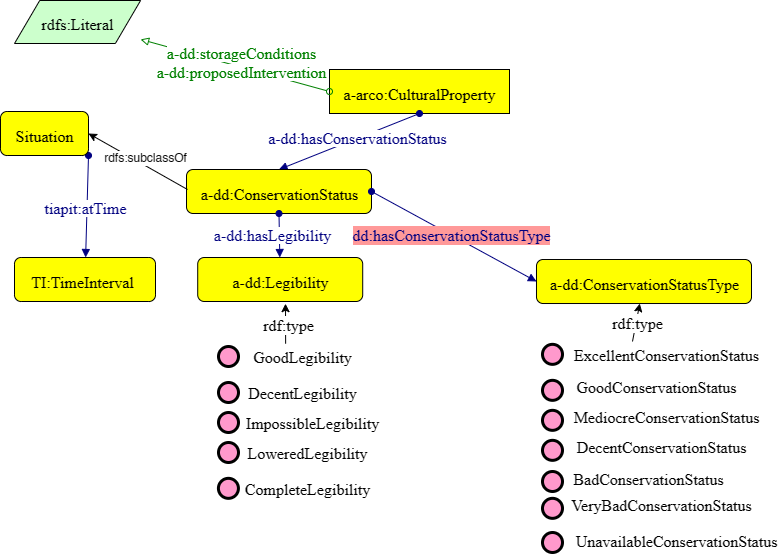

The diagram above was exported from draw.io. Its source (the exported page's mxGraphModel, read from the mxfile embedded in the PNG):
<mxGraphModel dx="858" dy="1429" grid="0" gridSize="10" guides="1" tooltips="1" connect="1" arrows="1" fold="1" page="1" pageScale="1" pageWidth="827" pageHeight="1169" math="0" shadow="0">
  <root>
    <mxCell id="46Wght3Q8QB8sQHRRt0M-0" />
    <mxCell id="46Wght3Q8QB8sQHRRt0M-1" parent="46Wght3Q8QB8sQHRRt0M-0" />
    <mxCell id="46Wght3Q8QB8sQHRRt0M-2" style="graphMlID=n4;shape=rect;rounded=1;arcsize=30;fillColor=#ffff00;strokeColor=#000000;strokeWidth=1.0;arcSize=0;" parent="46Wght3Q8QB8sQHRRt0M-1" vertex="1">
      <mxGeometry x="361.00000000000006" y="90" width="180" height="44" as="geometry" />
    </mxCell>
    <mxCell id="46Wght3Q8QB8sQHRRt0M-3" value="a-arco:CulturalProperty" style="text;html=1;spacing=0;align=center;fontFamily=dialog;fontSize=16;fontStyle=0;fontColor=#000000" parent="46Wght3Q8QB8sQHRRt0M-2" vertex="1">
      <mxGeometry x="40.76" y="10.58" width="99.24" height="22.84" as="geometry" />
    </mxCell>
    <mxCell id="46Wght3Q8QB8sQHRRt0M-4" value="v" style="graphMlID=e0;rounded=0;endArrow=block;strokeColor=#000080;strokeWidth=1.0;startArrow=oval;startFill=1;endFill=1;exitX=0.5;exitY=1;exitDx=0;exitDy=0;entryX=0.5;entryY=0;entryDx=0;entryDy=0;" parent="46Wght3Q8QB8sQHRRt0M-1" source="46Wght3Q8QB8sQHRRt0M-2" target="46Wght3Q8QB8sQHRRt0M-6" edge="1">
      <mxGeometry relative="1" as="geometry">
        <mxPoint x="316.91" y="367.08183758898736" as="sourcePoint" />
        <mxPoint x="336.9099999999998" y="190" as="targetPoint" />
      </mxGeometry>
    </mxCell>
    <mxCell id="46Wght3Q8QB8sQHRRt0M-5" value="&lt;span style=&quot;background-color: rgb(255 , 255 , 255)&quot;&gt;a-dd:hasConservationStatus&lt;/span&gt;" style="text;html=1;spacing=0;align=center;fontFamily=dialog;fontSize=16;fontStyle=0;fontColor=#000080" parent="46Wght3Q8QB8sQHRRt0M-4" vertex="1">
      <mxGeometry width="116.953125" height="22.84375" relative="1" as="geometry">
        <mxPoint x="-49.234824833182934" y="-17.001775716145985" as="offset" />
      </mxGeometry>
    </mxCell>
    <mxCell id="46Wght3Q8QB8sQHRRt0M-6" style="graphMlID=n4;shape=rect;rounded=1;arcsize=30;fillColor=#ffff00;strokeColor=#000000;strokeWidth=1.0" parent="46Wght3Q8QB8sQHRRt0M-1" vertex="1">
      <mxGeometry x="218" y="190" width="185" height="44" as="geometry" />
    </mxCell>
    <mxCell id="46Wght3Q8QB8sQHRRt0M-7" value="a-dd:ConservationStatus" style="text;html=1;spacing=0;align=center;fontFamily=dialog;fontSize=16;fontStyle=0;fontColor=#000000" parent="46Wght3Q8QB8sQHRRt0M-6" vertex="1">
      <mxGeometry x="41.89445039864465" y="10.578125" width="101.21109920271056" height="22.84375" as="geometry" />
    </mxCell>
    <mxCell id="46Wght3Q8QB8sQHRRt0M-8" value="v" style="graphMlID=e0;rounded=0;endArrow=block;strokeColor=#000080;strokeWidth=1.0;startArrow=oval;startFill=1;endFill=1;exitX=1;exitY=0.5;exitDx=0;exitDy=0;entryX=0;entryY=0.5;entryDx=0;entryDy=0;" parent="46Wght3Q8QB8sQHRRt0M-1" source="46Wght3Q8QB8sQHRRt0M-6" target="46Wght3Q8QB8sQHRRt0M-10" edge="1">
      <mxGeometry relative="1" as="geometry">
        <mxPoint x="418" y="180" as="sourcePoint" />
        <mxPoint x="589" y="118" as="targetPoint" />
      </mxGeometry>
    </mxCell>
    <mxCell id="46Wght3Q8QB8sQHRRt0M-9" value="dd:hasConservationStatusType" style="text;html=1;spacing=0;align=center;fontFamily=dialog;fontSize=16;fontStyle=0;fontColor=#000080;labelBackgroundColor=#FF9999;" parent="46Wght3Q8QB8sQHRRt0M-8" vertex="1">
      <mxGeometry width="87" height="22.84" relative="1" as="geometry">
        <mxPoint x="-47" y="-15" as="offset" />
      </mxGeometry>
    </mxCell>
    <mxCell id="46Wght3Q8QB8sQHRRt0M-10" style="graphMlID=n4;shape=rect;rounded=1;arcsize=30;fillColor=#ffff00;strokeColor=#000000;strokeWidth=1.0" parent="46Wght3Q8QB8sQHRRt0M-1" vertex="1">
      <mxGeometry x="568" y="280" width="215" height="44" as="geometry" />
    </mxCell>
    <mxCell id="46Wght3Q8QB8sQHRRt0M-11" value="a-dd:ConservationStatusType" style="text;html=1;spacing=0;align=center;fontFamily=dialog;fontSize=16;fontStyle=0;fontColor=#000000" parent="46Wght3Q8QB8sQHRRt0M-10" vertex="1">
      <mxGeometry x="48.68814505788433" y="10.578125" width="117.62370988423118" height="22.84375" as="geometry" />
    </mxCell>
    <mxCell id="46Wght3Q8QB8sQHRRt0M-14" style="graphMlID=n6;shape=parallelogram;fillColor=#ccffcc;strokeColor=#000000;strokeWidth=1.0" parent="46Wght3Q8QB8sQHRRt0M-1" vertex="1">
      <mxGeometry x="45.999999999999886" y="21.000000000000114" width="126.0949682107173" height="43" as="geometry" />
    </mxCell>
    <mxCell id="46Wght3Q8QB8sQHRRt0M-15" value="rdfs:Literal" style="text;html=1;spacing=0;align=center;fontFamily=dialog;fontSize=16;fontStyle=0;fontColor=#000000" parent="46Wght3Q8QB8sQHRRt0M-14" vertex="1">
      <mxGeometry x="26.56310910535865" y="10.078125" width="72.96875" height="22.84375" as="geometry" />
    </mxCell>
    <mxCell id="46Wght3Q8QB8sQHRRt0M-16" value="v" style="graphMlID=e0;rounded=0;endArrow=block;strokeColor=#000080;strokeWidth=1.0;startArrow=oval;startFill=1;endFill=1;exitX=0.5;exitY=1;exitDx=0;exitDy=0;" parent="46Wght3Q8QB8sQHRRt0M-1" source="46Wght3Q8QB8sQHRRt0M-6" target="46Wght3Q8QB8sQHRRt0M-18" edge="1">
      <mxGeometry relative="1" as="geometry">
        <mxPoint x="363" y="312" as="sourcePoint" />
        <mxPoint x="452" y="300" as="targetPoint" />
      </mxGeometry>
    </mxCell>
    <mxCell id="46Wght3Q8QB8sQHRRt0M-17" value="&lt;span style=&quot;background-color: rgb(255 , 255 , 255)&quot;&gt;a-dd:hasLegibility&lt;/span&gt;" style="text;html=1;spacing=0;align=center;fontFamily=dialog;fontSize=16;fontStyle=0;fontColor=#000080" parent="46Wght3Q8QB8sQHRRt0M-16" vertex="1">
      <mxGeometry width="116.953125" height="22.84375" relative="1" as="geometry">
        <mxPoint x="-65.00482483318294" y="-13.421775716145985" as="offset" />
      </mxGeometry>
    </mxCell>
    <mxCell id="46Wght3Q8QB8sQHRRt0M-18" style="graphMlID=n4;shape=rect;rounded=1;arcsize=30;fillColor=#ffff00;strokeColor=#000000;strokeWidth=1.0" parent="46Wght3Q8QB8sQHRRt0M-1" vertex="1">
      <mxGeometry x="229.20999999999998" y="278" width="165" height="44" as="geometry" />
    </mxCell>
    <mxCell id="46Wght3Q8QB8sQHRRt0M-19" value="a-dd:Legibility" style="text;html=1;spacing=0;align=center;fontFamily=dialog;fontSize=16;fontStyle=0;fontColor=#000000" parent="46Wght3Q8QB8sQHRRt0M-18" vertex="1">
      <mxGeometry x="37.3653206258182" y="10.578125" width="90.26935874836346" height="22.84375" as="geometry" />
    </mxCell>
    <mxCell id="46Wght3Q8QB8sQHRRt0M-20" style="graphMlID=n9;shape=ellipse;fillColor=#ff99cc;strokeColor=#000000;strokeWidth=3.0" parent="46Wght3Q8QB8sQHRRt0M-1" vertex="1">
      <mxGeometry x="250" y="367.001875" width="20" height="20" as="geometry" />
    </mxCell>
    <mxCell id="46Wght3Q8QB8sQHRRt0M-21" style="rounded=0;orthogonalLoop=1;jettySize=auto;html=1;exitX=0.25;exitY=0;exitDx=0;exitDy=0;" parent="46Wght3Q8QB8sQHRRt0M-1" source="46Wght3Q8QB8sQHRRt0M-23" edge="1">
      <mxGeometry relative="1" as="geometry">
        <mxPoint x="317" y="324.16" as="targetPoint" />
      </mxGeometry>
    </mxCell>
    <mxCell id="46Wght3Q8QB8sQHRRt0M-22" value="&lt;span style=&quot;font-family: &amp;#34;dialog&amp;#34; ; font-size: 16px&quot;&gt;rdf:type&lt;/span&gt;" style="edgeLabel;html=1;align=center;verticalAlign=middle;resizable=0;points=[];" parent="46Wght3Q8QB8sQHRRt0M-21" vertex="1" connectable="0">
      <mxGeometry x="-0.5003" y="-2" relative="1" as="geometry">
        <mxPoint x="0.39" y="-9.99" as="offset" />
      </mxGeometry>
    </mxCell>
    <mxCell id="46Wght3Q8QB8sQHRRt0M-23" value="GoodLegibility" style="text;html=1;spacing=0;align=center;fontFamily=dialog;fontSize=16;fontStyle=0;fontColor=#000000" parent="46Wght3Q8QB8sQHRRt0M-1" vertex="1">
      <mxGeometry x="300" y="364.16" width="68.5703125" height="22.84375" as="geometry" />
    </mxCell>
    <mxCell id="46Wght3Q8QB8sQHRRt0M-24" style="graphMlID=n9;shape=ellipse;fillColor=#ff99cc;strokeColor=#000000;strokeWidth=3.0" parent="46Wght3Q8QB8sQHRRt0M-1" vertex="1">
      <mxGeometry x="250" y="403.001875" width="20" height="20" as="geometry" />
    </mxCell>
    <mxCell id="46Wght3Q8QB8sQHRRt0M-25" value="DecentLegibility" style="text;html=1;spacing=0;align=center;fontFamily=dialog;fontSize=16;fontStyle=0;fontColor=#000000" parent="46Wght3Q8QB8sQHRRt0M-1" vertex="1">
      <mxGeometry x="300" y="400.16" width="68.5703125" height="22.84375" as="geometry" />
    </mxCell>
    <mxCell id="46Wght3Q8QB8sQHRRt0M-26" style="graphMlID=n9;shape=ellipse;fillColor=#ff99cc;strokeColor=#000000;strokeWidth=3.0" parent="46Wght3Q8QB8sQHRRt0M-1" vertex="1">
      <mxGeometry x="250" y="433.001875" width="20" height="20" as="geometry" />
    </mxCell>
    <mxCell id="46Wght3Q8QB8sQHRRt0M-27" value="ImpossibleLegibility" style="text;html=1;spacing=0;align=center;fontFamily=dialog;fontSize=16;fontStyle=0;fontColor=#000000" parent="46Wght3Q8QB8sQHRRt0M-1" vertex="1">
      <mxGeometry x="310" y="430.16" width="68.5703125" height="22.84375" as="geometry" />
    </mxCell>
    <mxCell id="46Wght3Q8QB8sQHRRt0M-28" style="graphMlID=n9;shape=ellipse;fillColor=#ff99cc;strokeColor=#000000;strokeWidth=3.0" parent="46Wght3Q8QB8sQHRRt0M-1" vertex="1">
      <mxGeometry x="250" y="463.001875" width="20" height="20" as="geometry" />
    </mxCell>
    <mxCell id="46Wght3Q8QB8sQHRRt0M-29" value="LoweredLegibility" style="text;html=1;spacing=0;align=center;fontFamily=dialog;fontSize=16;fontStyle=0;fontColor=#000000" parent="46Wght3Q8QB8sQHRRt0M-1" vertex="1">
      <mxGeometry x="305" y="460.16" width="68.5703125" height="22.84375" as="geometry" />
    </mxCell>
    <mxCell id="46Wght3Q8QB8sQHRRt0M-30" style="graphMlID=n9;shape=ellipse;fillColor=#ff99cc;strokeColor=#000000;strokeWidth=3.0" parent="46Wght3Q8QB8sQHRRt0M-1" vertex="1">
      <mxGeometry x="574" y="364.841875" width="20" height="20" as="geometry" />
    </mxCell>
    <mxCell id="46Wght3Q8QB8sQHRRt0M-31" style="rounded=0;orthogonalLoop=1;jettySize=auto;html=1;exitX=0;exitY=0;exitDx=0;exitDy=0;" parent="46Wght3Q8QB8sQHRRt0M-1" source="46Wght3Q8QB8sQHRRt0M-33" target="46Wght3Q8QB8sQHRRt0M-10" edge="1">
      <mxGeometry relative="1" as="geometry">
        <mxPoint x="343.21000000000004" y="427.00000000000006" as="targetPoint" />
      </mxGeometry>
    </mxCell>
    <mxCell id="46Wght3Q8QB8sQHRRt0M-32" value="&lt;span style=&quot;font-family: &amp;#34;dialog&amp;#34; ; font-size: 16px&quot;&gt;rdf:type&lt;/span&gt;" style="edgeLabel;html=1;align=center;verticalAlign=middle;resizable=0;points=[];" parent="46Wght3Q8QB8sQHRRt0M-31" vertex="1" connectable="0">
      <mxGeometry x="-0.5003" y="-2" relative="1" as="geometry">
        <mxPoint x="0.39" y="-9.99" as="offset" />
      </mxGeometry>
    </mxCell>
    <mxCell id="46Wght3Q8QB8sQHRRt0M-33" value="ExcellentConservationStatus" style="text;html=1;spacing=0;align=center;fontFamily=dialog;fontSize=16;fontStyle=0;fontColor=#000000" parent="46Wght3Q8QB8sQHRRt0M-1" vertex="1">
      <mxGeometry x="664" y="362.00000000000006" width="68.5703125" height="22.84375" as="geometry" />
    </mxCell>
    <mxCell id="46Wght3Q8QB8sQHRRt0M-34" style="graphMlID=n9;shape=ellipse;fillColor=#ff99cc;strokeColor=#000000;strokeWidth=3.0" parent="46Wght3Q8QB8sQHRRt0M-1" vertex="1">
      <mxGeometry x="574" y="400.841875" width="20" height="20" as="geometry" />
    </mxCell>
    <mxCell id="46Wght3Q8QB8sQHRRt0M-35" value="GoodConservationStatus" style="text;html=1;spacing=0;align=center;fontFamily=dialog;fontSize=16;fontStyle=0;fontColor=#000000" parent="46Wght3Q8QB8sQHRRt0M-1" vertex="1">
      <mxGeometry x="654" y="394.00000000000006" width="68.5703125" height="22.84375" as="geometry" />
    </mxCell>
    <mxCell id="46Wght3Q8QB8sQHRRt0M-36" style="graphMlID=n9;shape=ellipse;fillColor=#ff99cc;strokeColor=#000000;strokeWidth=3.0" parent="46Wght3Q8QB8sQHRRt0M-1" vertex="1">
      <mxGeometry x="574" y="430.841875" width="20" height="20" as="geometry" />
    </mxCell>
    <mxCell id="46Wght3Q8QB8sQHRRt0M-37" value="MediocreConservationStatus" style="text;html=1;spacing=0;align=center;fontFamily=dialog;fontSize=16;fontStyle=0;fontColor=#000000" parent="46Wght3Q8QB8sQHRRt0M-1" vertex="1">
      <mxGeometry x="664" y="424.00000000000006" width="68.5703125" height="22.84375" as="geometry" />
    </mxCell>
    <mxCell id="46Wght3Q8QB8sQHRRt0M-38" style="graphMlID=n9;shape=ellipse;fillColor=#ff99cc;strokeColor=#000000;strokeWidth=3.0" parent="46Wght3Q8QB8sQHRRt0M-1" vertex="1">
      <mxGeometry x="574" y="460.841875" width="20" height="20" as="geometry" />
    </mxCell>
    <mxCell id="46Wght3Q8QB8sQHRRt0M-39" value="DecentConservationStatus" style="text;html=1;spacing=0;align=center;fontFamily=dialog;fontSize=16;fontStyle=0;fontColor=#000000" parent="46Wght3Q8QB8sQHRRt0M-1" vertex="1">
      <mxGeometry x="659" y="454.00000000000006" width="68.5703125" height="22.84375" as="geometry" />
    </mxCell>
    <mxCell id="46Wght3Q8QB8sQHRRt0M-40" style="graphMlID=n9;shape=ellipse;fillColor=#ff99cc;strokeColor=#000000;strokeWidth=3.0" parent="46Wght3Q8QB8sQHRRt0M-1" vertex="1">
      <mxGeometry x="574" y="492.001875" width="20" height="20" as="geometry" />
    </mxCell>
    <mxCell id="46Wght3Q8QB8sQHRRt0M-41" value="BadConservationStatus" style="text;html=1;spacing=0;align=center;fontFamily=dialog;fontSize=16;fontStyle=0;fontColor=#000000" parent="46Wght3Q8QB8sQHRRt0M-1" vertex="1">
      <mxGeometry x="646" y="485.8400000000001" width="68.5703125" height="22.84375" as="geometry" />
    </mxCell>
    <mxCell id="46Wght3Q8QB8sQHRRt0M-42" style="graphMlID=n9;shape=ellipse;fillColor=#ff99cc;strokeColor=#000000;strokeWidth=3.0" parent="46Wght3Q8QB8sQHRRt0M-1" vertex="1">
      <mxGeometry x="574" y="518.841875" width="20" height="20" as="geometry" />
    </mxCell>
    <mxCell id="46Wght3Q8QB8sQHRRt0M-43" value="VeryBadConservationStatus" style="text;html=1;spacing=0;align=center;fontFamily=dialog;fontSize=16;fontStyle=0;fontColor=#000000" parent="46Wght3Q8QB8sQHRRt0M-1" vertex="1">
      <mxGeometry x="659" y="512" width="68.5703125" height="22.84375" as="geometry" />
    </mxCell>
    <mxCell id="46Wght3Q8QB8sQHRRt0M-44" style="graphMlID=n9;shape=ellipse;fillColor=#ff99cc;strokeColor=#000000;strokeWidth=3.0" parent="46Wght3Q8QB8sQHRRt0M-1" vertex="1">
      <mxGeometry x="574" y="553.0018749999999" width="20" height="20" as="geometry" />
    </mxCell>
    <mxCell id="46Wght3Q8QB8sQHRRt0M-45" value="UnavailableConservationStatus" style="text;html=1;spacing=0;align=center;fontFamily=dialog;fontSize=16;fontStyle=0;fontColor=#000000" parent="46Wght3Q8QB8sQHRRt0M-1" vertex="1">
      <mxGeometry x="674" y="548.16" width="68.5703125" height="22.84375" as="geometry" />
    </mxCell>
    <mxCell id="46Wght3Q8QB8sQHRRt0M-46" style="graphMlID=n4;shape=rect;rounded=1;arcsize=30;fillColor=#ffff00;strokeColor=#000000;strokeWidth=1.0" parent="46Wght3Q8QB8sQHRRt0M-1" vertex="1">
      <mxGeometry x="46" y="278" width="141" height="44" as="geometry" />
    </mxCell>
    <mxCell id="46Wght3Q8QB8sQHRRt0M-47" value="TI:TimeInterval" style="text;html=1;spacing=0;align=center;fontFamily=dialog;fontSize=16;fontStyle=0;fontColor=#000000" parent="46Wght3Q8QB8sQHRRt0M-46" vertex="1">
      <mxGeometry x="29.06097490937284" y="10.578125" width="77.13927020314698" height="22.84375" as="geometry" />
    </mxCell>
    <mxCell id="46Wght3Q8QB8sQHRRt0M-48" value="" style="graphMlID=e0;rounded=0;endArrow=block;strokeColor=#000080;strokeWidth=1.0;startArrow=oval;startFill=1;endFill=1;exitX=1;exitY=1;exitDx=0;exitDy=0;" parent="46Wght3Q8QB8sQHRRt0M-1" source="46Wght3Q8QB8sQHRRt0M-52" target="46Wght3Q8QB8sQHRRt0M-46" edge="1">
      <mxGeometry relative="1" as="geometry">
        <mxPoint x="188" y="84" as="sourcePoint" />
        <mxPoint x="-23.47" y="224" as="targetPoint" />
      </mxGeometry>
    </mxCell>
    <mxCell id="46Wght3Q8QB8sQHRRt0M-49" value="&lt;span style=&quot;background-color: rgb(255 , 255 , 255)&quot;&gt;tiapit:atTime&lt;/span&gt;" style="text;html=1;spacing=0;align=center;fontFamily=dialog;fontSize=16;fontStyle=0;fontColor=#000080" parent="46Wght3Q8QB8sQHRRt0M-48" vertex="1">
      <mxGeometry width="90" height="22.84" relative="1" as="geometry">
        <mxPoint x="-47.00482483318293" y="-11.421775716145985" as="offset" />
      </mxGeometry>
    </mxCell>
    <mxCell id="46Wght3Q8QB8sQHRRt0M-50" value="" style="graphMlID=e2;rounded=0;endArrow=block;strokeColor=#008000;strokeWidth=1.0;startArrow=oval;startFill=0;endFill=0;exitX=0;exitY=0.5;exitDx=0;exitDy=0;" parent="46Wght3Q8QB8sQHRRt0M-1" source="46Wght3Q8QB8sQHRRt0M-2" target="46Wght3Q8QB8sQHRRt0M-14" edge="1">
      <mxGeometry relative="1" as="geometry">
        <mxPoint x="228" y="222" as="sourcePoint" />
        <mxPoint x="74.00737075385996" y="103.99400000000014" as="targetPoint" />
      </mxGeometry>
    </mxCell>
    <mxCell id="46Wght3Q8QB8sQHRRt0M-51" value="&lt;span style=&quot;background-color: rgb(255 , 255 , 255)&quot;&gt;a-dd:storageConditions&lt;br&gt;&lt;/span&gt;&lt;span style=&quot;background-color: rgb(255 , 255 , 255)&quot;&gt;a-dd:proposedIntervention&lt;br&gt;&lt;/span&gt;" style="text;html=1;spacing=0;align=center;fontFamily=dialog;fontSize=16;fontStyle=0;fontColor=#008000" parent="46Wght3Q8QB8sQHRRt0M-50" vertex="1">
      <mxGeometry width="102.82" height="20" relative="1" as="geometry">
        <mxPoint x="-45" y="-26" as="offset" />
      </mxGeometry>
    </mxCell>
    <mxCell id="46Wght3Q8QB8sQHRRt0M-52" style="graphMlID=n4;shape=rect;rounded=1;arcsize=30;fillColor=#ffff00;strokeColor=#000000;strokeWidth=1.0" parent="46Wght3Q8QB8sQHRRt0M-1" vertex="1">
      <mxGeometry x="32" y="132" width="88" height="44" as="geometry" />
    </mxCell>
    <mxCell id="46Wght3Q8QB8sQHRRt0M-53" value="Situation" style="text;html=1;spacing=0;align=center;fontFamily=dialog;fontSize=16;fontStyle=0;fontColor=#000000" parent="46Wght3Q8QB8sQHRRt0M-52" vertex="1">
      <mxGeometry x="19.928171000436375" y="10.578125" width="48.143657999127186" height="22.84375" as="geometry" />
    </mxCell>
    <mxCell id="46Wght3Q8QB8sQHRRt0M-54" value="" style="endArrow=classic;html=1;textDirection=ltr;rounded=0;entryX=1;entryY=0.5;entryDx=0;entryDy=0;" parent="46Wght3Q8QB8sQHRRt0M-1" target="46Wght3Q8QB8sQHRRt0M-52" edge="1">
      <mxGeometry width="50" height="50" relative="1" as="geometry">
        <mxPoint x="219" y="210" as="sourcePoint" />
        <mxPoint x="-30.049999999999955" y="483" as="targetPoint" />
      </mxGeometry>
    </mxCell>
    <mxCell id="46Wght3Q8QB8sQHRRt0M-55" value="rdfs:subclassOf" style="text;html=1;align=center;verticalAlign=middle;resizable=0;points=[];labelBackgroundColor=#ffffff;rotation=0;" parent="46Wght3Q8QB8sQHRRt0M-54" vertex="1" connectable="0">
      <mxGeometry x="-0.2211" relative="1" as="geometry">
        <mxPoint x="-5" y="-10" as="offset" />
      </mxGeometry>
    </mxCell>
    <mxCell id="lNZqsPH2Oc0YoUPUgjtN-1" style="graphMlID=n9;shape=ellipse;fillColor=#ff99cc;strokeColor=#000000;strokeWidth=3.0" parent="46Wght3Q8QB8sQHRRt0M-1" vertex="1">
      <mxGeometry x="249.92" y="498.84187499999996" width="20" height="20" as="geometry" />
    </mxCell>
    <mxCell id="lNZqsPH2Oc0YoUPUgjtN-2" value="CompleteLegibility" style="text;html=1;spacing=0;align=center;fontFamily=dialog;fontSize=16;fontStyle=0;fontColor=#000000" parent="46Wght3Q8QB8sQHRRt0M-1" vertex="1">
      <mxGeometry x="304.92" y="496" width="68.5703125" height="22.84375" as="geometry" />
    </mxCell>
  </root>
</mxGraphModel>